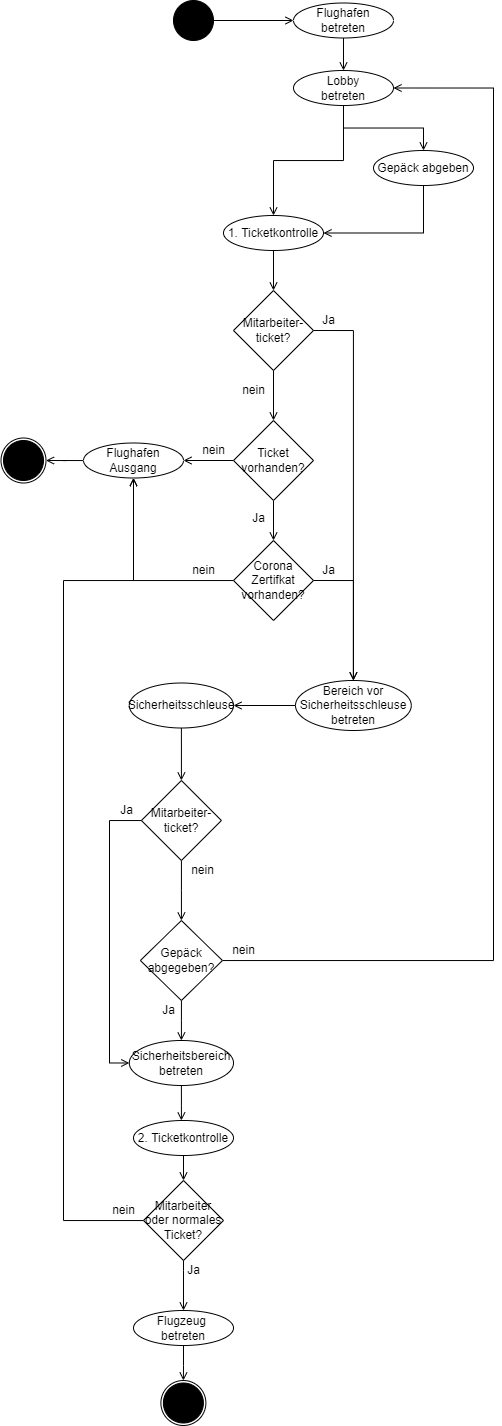

The diagram above was exported from draw.io. Its source (the exported page's mxGraphModel, read from the mxfile embedded in the PNG):
<mxGraphModel dx="1880" dy="591" grid="1" gridSize="10" guides="1" tooltips="1" connect="1" arrows="1" fold="1" page="1" pageScale="1" pageWidth="827" pageHeight="1169" math="0" shadow="0">
  <root>
    <mxCell id="0" />
    <mxCell id="1" parent="0" />
    <mxCell id="izBUywsGLH1dhhVEmzoe-52" value="" style="ellipse;whiteSpace=wrap;html=1;aspect=fixed;strokeColor=#000000;fillColor=#FFFFFF;gradientColor=none;" vertex="1" parent="1">
      <mxGeometry x="-102.5" y="617.5" width="45" height="45" as="geometry" />
    </mxCell>
    <mxCell id="izBUywsGLH1dhhVEmzoe-1" value="" style="ellipse;whiteSpace=wrap;html=1;aspect=fixed;strokeColor=#000000;gradientColor=none;fillColor=#000000;" vertex="1" parent="1">
      <mxGeometry x="70" y="180" width="40" height="40" as="geometry" />
    </mxCell>
    <mxCell id="izBUywsGLH1dhhVEmzoe-3" value="" style="endArrow=open;html=1;rounded=0;exitX=1;exitY=0.5;exitDx=0;exitDy=0;endFill=0;" edge="1" parent="1" source="izBUywsGLH1dhhVEmzoe-1">
      <mxGeometry width="50" height="50" relative="1" as="geometry">
        <mxPoint x="140" y="230" as="sourcePoint" />
        <mxPoint x="190" y="200" as="targetPoint" />
      </mxGeometry>
    </mxCell>
    <mxCell id="izBUywsGLH1dhhVEmzoe-34" style="edgeStyle=orthogonalEdgeStyle;rounded=0;orthogonalLoop=1;jettySize=auto;html=1;entryX=0.5;entryY=0;entryDx=0;entryDy=0;endArrow=open;endFill=0;" edge="1" parent="1" source="izBUywsGLH1dhhVEmzoe-4" target="izBUywsGLH1dhhVEmzoe-33">
      <mxGeometry relative="1" as="geometry" />
    </mxCell>
    <mxCell id="izBUywsGLH1dhhVEmzoe-4" value="Flughafen&lt;br&gt;betreten" style="ellipse;whiteSpace=wrap;html=1;strokeColor=#000000;fillColor=#FFFFFF;gradientColor=none;" vertex="1" parent="1">
      <mxGeometry x="190" y="182.5" width="100" height="35" as="geometry" />
    </mxCell>
    <mxCell id="izBUywsGLH1dhhVEmzoe-18" style="edgeStyle=orthogonalEdgeStyle;rounded=0;orthogonalLoop=1;jettySize=auto;html=1;entryX=1;entryY=0.5;entryDx=0;entryDy=0;endArrow=open;endFill=0;exitX=0.5;exitY=1;exitDx=0;exitDy=0;" edge="1" parent="1" source="izBUywsGLH1dhhVEmzoe-6" target="izBUywsGLH1dhhVEmzoe-9">
      <mxGeometry relative="1" as="geometry" />
    </mxCell>
    <mxCell id="izBUywsGLH1dhhVEmzoe-6" value="Gepäck abgeben" style="ellipse;whiteSpace=wrap;html=1;strokeColor=#000000;fillColor=#FFFFFF;gradientColor=none;" vertex="1" parent="1">
      <mxGeometry x="270" y="330" width="100" height="35" as="geometry" />
    </mxCell>
    <mxCell id="izBUywsGLH1dhhVEmzoe-19" style="edgeStyle=orthogonalEdgeStyle;rounded=0;orthogonalLoop=1;jettySize=auto;html=1;entryX=0.5;entryY=0;entryDx=0;entryDy=0;endArrow=open;endFill=0;" edge="1" parent="1" source="izBUywsGLH1dhhVEmzoe-9" target="izBUywsGLH1dhhVEmzoe-11">
      <mxGeometry relative="1" as="geometry" />
    </mxCell>
    <mxCell id="izBUywsGLH1dhhVEmzoe-9" value="1. Ticketkontrolle" style="ellipse;whiteSpace=wrap;html=1;strokeColor=#000000;fillColor=#FFFFFF;gradientColor=none;" vertex="1" parent="1">
      <mxGeometry x="120" y="395" width="100" height="35" as="geometry" />
    </mxCell>
    <mxCell id="izBUywsGLH1dhhVEmzoe-28" style="edgeStyle=orthogonalEdgeStyle;rounded=0;orthogonalLoop=1;jettySize=auto;html=1;entryX=0.5;entryY=0;entryDx=0;entryDy=0;endArrow=open;endFill=0;" edge="1" parent="1" source="izBUywsGLH1dhhVEmzoe-11" target="izBUywsGLH1dhhVEmzoe-38">
      <mxGeometry relative="1" as="geometry">
        <mxPoint x="170" y="590" as="targetPoint" />
      </mxGeometry>
    </mxCell>
    <mxCell id="izBUywsGLH1dhhVEmzoe-11" value="Mitarbeiter-ticket?" style="rhombus;whiteSpace=wrap;html=1;strokeColor=#000000;fillColor=#FFFFFF;gradientColor=none;" vertex="1" parent="1">
      <mxGeometry x="130" y="470" width="80" height="80" as="geometry" />
    </mxCell>
    <mxCell id="izBUywsGLH1dhhVEmzoe-25" value="nein" style="text;html=1;align=center;verticalAlign=middle;resizable=0;points=[];autosize=1;strokeColor=none;fillColor=none;" vertex="1" parent="1">
      <mxGeometry x="130" y="560" width="40" height="20" as="geometry" />
    </mxCell>
    <mxCell id="izBUywsGLH1dhhVEmzoe-60" style="edgeStyle=orthogonalEdgeStyle;rounded=0;orthogonalLoop=1;jettySize=auto;html=1;entryX=1;entryY=0.5;entryDx=0;entryDy=0;endArrow=open;endFill=0;" edge="1" parent="1" source="izBUywsGLH1dhhVEmzoe-31" target="izBUywsGLH1dhhVEmzoe-59">
      <mxGeometry relative="1" as="geometry" />
    </mxCell>
    <mxCell id="izBUywsGLH1dhhVEmzoe-31" value="Bereich vor Sicherheitsschleuse&lt;br&gt;betreten" style="ellipse;whiteSpace=wrap;html=1;strokeColor=#000000;fillColor=#FFFFFF;gradientColor=none;" vertex="1" parent="1">
      <mxGeometry x="192" y="860" width="115.79" height="50" as="geometry" />
    </mxCell>
    <mxCell id="izBUywsGLH1dhhVEmzoe-35" style="edgeStyle=orthogonalEdgeStyle;rounded=0;orthogonalLoop=1;jettySize=auto;html=1;entryX=0.5;entryY=0;entryDx=0;entryDy=0;endArrow=open;endFill=0;" edge="1" parent="1" source="izBUywsGLH1dhhVEmzoe-33" target="izBUywsGLH1dhhVEmzoe-6">
      <mxGeometry relative="1" as="geometry" />
    </mxCell>
    <mxCell id="izBUywsGLH1dhhVEmzoe-36" style="edgeStyle=orthogonalEdgeStyle;rounded=0;orthogonalLoop=1;jettySize=auto;html=1;entryX=0.5;entryY=0;entryDx=0;entryDy=0;endArrow=open;endFill=0;" edge="1" parent="1" source="izBUywsGLH1dhhVEmzoe-33" target="izBUywsGLH1dhhVEmzoe-9">
      <mxGeometry relative="1" as="geometry" />
    </mxCell>
    <mxCell id="izBUywsGLH1dhhVEmzoe-33" value="Lobby&lt;br&gt;betreten" style="ellipse;whiteSpace=wrap;html=1;strokeColor=#000000;fillColor=#FFFFFF;gradientColor=none;" vertex="1" parent="1">
      <mxGeometry x="190" y="250" width="100" height="35" as="geometry" />
    </mxCell>
    <mxCell id="izBUywsGLH1dhhVEmzoe-47" style="edgeStyle=orthogonalEdgeStyle;rounded=0;orthogonalLoop=1;jettySize=auto;html=1;entryX=1;entryY=0.5;entryDx=0;entryDy=0;endArrow=open;endFill=0;" edge="1" parent="1" source="izBUywsGLH1dhhVEmzoe-38" target="izBUywsGLH1dhhVEmzoe-46">
      <mxGeometry relative="1" as="geometry" />
    </mxCell>
    <mxCell id="izBUywsGLH1dhhVEmzoe-50" style="edgeStyle=orthogonalEdgeStyle;rounded=0;orthogonalLoop=1;jettySize=auto;html=1;endArrow=open;endFill=0;" edge="1" parent="1" source="izBUywsGLH1dhhVEmzoe-38">
      <mxGeometry relative="1" as="geometry">
        <mxPoint x="170" y="720" as="targetPoint" />
      </mxGeometry>
    </mxCell>
    <mxCell id="izBUywsGLH1dhhVEmzoe-38" value="Ticket vorhanden?" style="rhombus;whiteSpace=wrap;html=1;strokeColor=#000000;fillColor=#FFFFFF;gradientColor=none;" vertex="1" parent="1">
      <mxGeometry x="130" y="600" width="80" height="80" as="geometry" />
    </mxCell>
    <mxCell id="izBUywsGLH1dhhVEmzoe-40" value="Ja" style="text;html=1;align=center;verticalAlign=middle;resizable=0;points=[];autosize=1;strokeColor=none;fillColor=none;" vertex="1" parent="1">
      <mxGeometry x="210" y="490" width="30" height="20" as="geometry" />
    </mxCell>
    <mxCell id="izBUywsGLH1dhhVEmzoe-44" value="" style="ellipse;whiteSpace=wrap;html=1;aspect=fixed;strokeColor=#000000;gradientColor=none;fillColor=#000000;" vertex="1" parent="1">
      <mxGeometry x="-100" y="620" width="40" height="40" as="geometry" />
    </mxCell>
    <mxCell id="izBUywsGLH1dhhVEmzoe-48" style="edgeStyle=orthogonalEdgeStyle;rounded=0;orthogonalLoop=1;jettySize=auto;html=1;endArrow=open;endFill=0;entryX=1;entryY=0.5;entryDx=0;entryDy=0;" edge="1" parent="1" source="izBUywsGLH1dhhVEmzoe-46" target="izBUywsGLH1dhhVEmzoe-52">
      <mxGeometry relative="1" as="geometry">
        <mxPoint x="-50" y="640" as="targetPoint" />
        <Array as="points" />
      </mxGeometry>
    </mxCell>
    <mxCell id="izBUywsGLH1dhhVEmzoe-46" value="Flughafen Ausgang" style="ellipse;whiteSpace=wrap;html=1;strokeColor=#000000;fillColor=#FFFFFF;gradientColor=none;" vertex="1" parent="1">
      <mxGeometry x="-20" y="622.5" width="100" height="35" as="geometry" />
    </mxCell>
    <mxCell id="izBUywsGLH1dhhVEmzoe-49" value="nein" style="text;html=1;align=center;verticalAlign=middle;resizable=0;points=[];autosize=1;strokeColor=none;fillColor=none;" vertex="1" parent="1">
      <mxGeometry x="90" y="620" width="40" height="20" as="geometry" />
    </mxCell>
    <mxCell id="izBUywsGLH1dhhVEmzoe-51" value="Ja" style="text;html=1;align=center;verticalAlign=middle;resizable=0;points=[];autosize=1;strokeColor=none;fillColor=none;" vertex="1" parent="1">
      <mxGeometry x="140" y="687.5" width="30" height="20" as="geometry" />
    </mxCell>
    <mxCell id="izBUywsGLH1dhhVEmzoe-54" style="edgeStyle=orthogonalEdgeStyle;rounded=0;orthogonalLoop=1;jettySize=auto;html=1;endArrow=open;endFill=0;entryX=0.5;entryY=1;entryDx=0;entryDy=0;" edge="1" parent="1" source="izBUywsGLH1dhhVEmzoe-53" target="izBUywsGLH1dhhVEmzoe-46">
      <mxGeometry relative="1" as="geometry">
        <mxPoint x="50" y="790" as="targetPoint" />
      </mxGeometry>
    </mxCell>
    <mxCell id="izBUywsGLH1dhhVEmzoe-53" value="Corona Zertifkat&lt;br&gt;vorhanden?" style="rhombus;whiteSpace=wrap;html=1;strokeColor=#000000;fillColor=#FFFFFF;gradientColor=none;" vertex="1" parent="1">
      <mxGeometry x="130" y="720" width="80" height="80" as="geometry" />
    </mxCell>
    <mxCell id="izBUywsGLH1dhhVEmzoe-55" value="nein" style="text;html=1;align=center;verticalAlign=middle;resizable=0;points=[];autosize=1;strokeColor=none;fillColor=none;" vertex="1" parent="1">
      <mxGeometry x="80" y="740" width="40" height="20" as="geometry" />
    </mxCell>
    <mxCell id="izBUywsGLH1dhhVEmzoe-56" value="Ja" style="text;html=1;align=center;verticalAlign=middle;resizable=0;points=[];autosize=1;strokeColor=none;fillColor=none;" vertex="1" parent="1">
      <mxGeometry x="210" y="740" width="30" height="20" as="geometry" />
    </mxCell>
    <mxCell id="izBUywsGLH1dhhVEmzoe-57" style="edgeStyle=orthogonalEdgeStyle;rounded=0;orthogonalLoop=1;jettySize=auto;html=1;endArrow=open;endFill=0;exitX=1;exitY=0.5;exitDx=0;exitDy=0;entryX=0.5;entryY=0;entryDx=0;entryDy=0;" edge="1" parent="1" source="izBUywsGLH1dhhVEmzoe-11" target="izBUywsGLH1dhhVEmzoe-31">
      <mxGeometry relative="1" as="geometry">
        <mxPoint x="180" y="560" as="sourcePoint" />
        <mxPoint x="250" y="640" as="targetPoint" />
        <Array as="points">
          <mxPoint x="250" y="510" />
        </Array>
      </mxGeometry>
    </mxCell>
    <mxCell id="izBUywsGLH1dhhVEmzoe-58" style="edgeStyle=orthogonalEdgeStyle;rounded=0;orthogonalLoop=1;jettySize=auto;html=1;endArrow=open;endFill=0;exitX=1;exitY=0.5;exitDx=0;exitDy=0;entryX=0.5;entryY=0;entryDx=0;entryDy=0;" edge="1" parent="1" source="izBUywsGLH1dhhVEmzoe-53" target="izBUywsGLH1dhhVEmzoe-31">
      <mxGeometry relative="1" as="geometry">
        <mxPoint x="270" y="590" as="sourcePoint" />
        <mxPoint x="230" y="830" as="targetPoint" />
        <Array as="points">
          <mxPoint x="250" y="760" />
        </Array>
      </mxGeometry>
    </mxCell>
    <mxCell id="izBUywsGLH1dhhVEmzoe-76" style="edgeStyle=orthogonalEdgeStyle;rounded=0;orthogonalLoop=1;jettySize=auto;html=1;entryX=0.5;entryY=0;entryDx=0;entryDy=0;endArrow=open;endFill=0;" edge="1" parent="1" source="izBUywsGLH1dhhVEmzoe-59" target="izBUywsGLH1dhhVEmzoe-74">
      <mxGeometry relative="1" as="geometry" />
    </mxCell>
    <mxCell id="izBUywsGLH1dhhVEmzoe-59" value="Sicherheitsschleuse" style="ellipse;whiteSpace=wrap;html=1;strokeColor=#000000;fillColor=#FFFFFF;gradientColor=none;" vertex="1" parent="1">
      <mxGeometry x="25.79" y="862.5" width="104.21" height="45" as="geometry" />
    </mxCell>
    <mxCell id="izBUywsGLH1dhhVEmzoe-64" style="edgeStyle=orthogonalEdgeStyle;rounded=0;orthogonalLoop=1;jettySize=auto;html=1;endArrow=open;endFill=0;entryX=1;entryY=0.5;entryDx=0;entryDy=0;" edge="1" parent="1" source="izBUywsGLH1dhhVEmzoe-62" target="izBUywsGLH1dhhVEmzoe-33">
      <mxGeometry relative="1" as="geometry">
        <mxPoint x="390" y="270" as="targetPoint" />
        <Array as="points">
          <mxPoint x="390" y="1140" />
          <mxPoint x="390" y="268" />
        </Array>
      </mxGeometry>
    </mxCell>
    <mxCell id="izBUywsGLH1dhhVEmzoe-67" style="edgeStyle=orthogonalEdgeStyle;rounded=0;orthogonalLoop=1;jettySize=auto;html=1;endArrow=open;endFill=0;" edge="1" parent="1" source="izBUywsGLH1dhhVEmzoe-62">
      <mxGeometry relative="1" as="geometry">
        <mxPoint x="77.89999999999986" y="1220" as="targetPoint" />
      </mxGeometry>
    </mxCell>
    <mxCell id="izBUywsGLH1dhhVEmzoe-62" value="Gepäck abgegeben?" style="rhombus;whiteSpace=wrap;html=1;strokeColor=#000000;fillColor=#FFFFFF;gradientColor=none;" vertex="1" parent="1">
      <mxGeometry x="36.85" y="1100" width="82.1" height="80" as="geometry" />
    </mxCell>
    <mxCell id="izBUywsGLH1dhhVEmzoe-66" value="nein" style="text;html=1;align=center;verticalAlign=middle;resizable=0;points=[];autosize=1;strokeColor=none;fillColor=none;" vertex="1" parent="1">
      <mxGeometry x="120" y="1120" width="40" height="20" as="geometry" />
    </mxCell>
    <mxCell id="izBUywsGLH1dhhVEmzoe-68" value="Ja" style="text;html=1;align=center;verticalAlign=middle;resizable=0;points=[];autosize=1;strokeColor=none;fillColor=none;" vertex="1" parent="1">
      <mxGeometry x="49.99999999999999" y="1180" width="30" height="20" as="geometry" />
    </mxCell>
    <mxCell id="izBUywsGLH1dhhVEmzoe-71" style="edgeStyle=orthogonalEdgeStyle;rounded=0;orthogonalLoop=1;jettySize=auto;html=1;entryX=0.5;entryY=0;entryDx=0;entryDy=0;endArrow=open;endFill=0;" edge="1" parent="1" source="izBUywsGLH1dhhVEmzoe-69">
      <mxGeometry relative="1" as="geometry">
        <mxPoint x="77.8900000000001" y="1300" as="targetPoint" />
      </mxGeometry>
    </mxCell>
    <mxCell id="izBUywsGLH1dhhVEmzoe-69" value="Sicherheitsbereich&lt;br&gt;betreten" style="ellipse;whiteSpace=wrap;html=1;strokeColor=#000000;fillColor=#FFFFFF;gradientColor=none;" vertex="1" parent="1">
      <mxGeometry x="25.79" y="1220" width="104.21" height="45" as="geometry" />
    </mxCell>
    <mxCell id="izBUywsGLH1dhhVEmzoe-91" style="edgeStyle=orthogonalEdgeStyle;rounded=0;orthogonalLoop=1;jettySize=auto;html=1;endArrow=open;endFill=0;" edge="1" parent="1" source="izBUywsGLH1dhhVEmzoe-72" target="izBUywsGLH1dhhVEmzoe-82">
      <mxGeometry relative="1" as="geometry" />
    </mxCell>
    <mxCell id="izBUywsGLH1dhhVEmzoe-72" value="2. Ticketkontrolle" style="ellipse;whiteSpace=wrap;html=1;strokeColor=#000000;fillColor=#FFFFFF;gradientColor=none;" vertex="1" parent="1">
      <mxGeometry x="30" y="1300" width="100" height="35" as="geometry" />
    </mxCell>
    <mxCell id="izBUywsGLH1dhhVEmzoe-75" style="edgeStyle=orthogonalEdgeStyle;rounded=0;orthogonalLoop=1;jettySize=auto;html=1;endArrow=open;endFill=0;" edge="1" parent="1" source="izBUywsGLH1dhhVEmzoe-74" target="izBUywsGLH1dhhVEmzoe-62">
      <mxGeometry relative="1" as="geometry" />
    </mxCell>
    <mxCell id="izBUywsGLH1dhhVEmzoe-79" style="edgeStyle=orthogonalEdgeStyle;rounded=0;orthogonalLoop=1;jettySize=auto;html=1;entryX=0;entryY=0.5;entryDx=0;entryDy=0;endArrow=open;endFill=0;" edge="1" parent="1" source="izBUywsGLH1dhhVEmzoe-74" target="izBUywsGLH1dhhVEmzoe-69">
      <mxGeometry relative="1" as="geometry">
        <Array as="points">
          <mxPoint x="6" y="1000" />
          <mxPoint x="6" y="1243" />
        </Array>
      </mxGeometry>
    </mxCell>
    <mxCell id="izBUywsGLH1dhhVEmzoe-74" value="Mitarbeiter-ticket?" style="rhombus;whiteSpace=wrap;html=1;strokeColor=#000000;fillColor=#FFFFFF;gradientColor=none;" vertex="1" parent="1">
      <mxGeometry x="37.89999999999998" y="960" width="80" height="80" as="geometry" />
    </mxCell>
    <mxCell id="izBUywsGLH1dhhVEmzoe-78" value="nein" style="text;html=1;align=center;verticalAlign=middle;resizable=0;points=[];autosize=1;strokeColor=none;fillColor=none;" vertex="1" parent="1">
      <mxGeometry x="78.95" y="1040" width="40" height="20" as="geometry" />
    </mxCell>
    <mxCell id="izBUywsGLH1dhhVEmzoe-80" value="Ja" style="text;html=1;align=center;verticalAlign=middle;resizable=0;points=[];autosize=1;strokeColor=none;fillColor=none;" vertex="1" parent="1">
      <mxGeometry x="7.9" y="980" width="30" height="20" as="geometry" />
    </mxCell>
    <mxCell id="izBUywsGLH1dhhVEmzoe-81" style="edgeStyle=orthogonalEdgeStyle;rounded=0;orthogonalLoop=1;jettySize=auto;html=1;endArrow=open;endFill=0;entryX=0.5;entryY=1;entryDx=0;entryDy=0;" edge="1" parent="1" source="izBUywsGLH1dhhVEmzoe-82" target="izBUywsGLH1dhhVEmzoe-46">
      <mxGeometry relative="1" as="geometry">
        <mxPoint x="30" y="660" as="targetPoint" />
        <Array as="points">
          <mxPoint x="-40" y="1400" />
          <mxPoint x="-40" y="760" />
          <mxPoint x="30" y="760" />
        </Array>
      </mxGeometry>
    </mxCell>
    <mxCell id="izBUywsGLH1dhhVEmzoe-82" value="Mitarbeiter oder normales Ticket?" style="rhombus;whiteSpace=wrap;html=1;strokeColor=#000000;fillColor=#FFFFFF;gradientColor=none;" vertex="1" parent="1">
      <mxGeometry x="40" y="1360" width="80" height="80" as="geometry" />
    </mxCell>
    <mxCell id="izBUywsGLH1dhhVEmzoe-83" value="nein" style="text;html=1;align=center;verticalAlign=middle;resizable=0;points=[];autosize=1;strokeColor=none;fillColor=none;" vertex="1" parent="1">
      <mxGeometry y="1380" width="40" height="20" as="geometry" />
    </mxCell>
    <mxCell id="izBUywsGLH1dhhVEmzoe-86" value="Ja" style="text;html=1;align=center;verticalAlign=middle;resizable=0;points=[];autosize=1;strokeColor=none;fillColor=none;" vertex="1" parent="1">
      <mxGeometry x="75" y="1440" width="30" height="20" as="geometry" />
    </mxCell>
    <mxCell id="izBUywsGLH1dhhVEmzoe-96" style="edgeStyle=orthogonalEdgeStyle;rounded=0;orthogonalLoop=1;jettySize=auto;html=1;entryX=0.5;entryY=0;entryDx=0;entryDy=0;endArrow=open;endFill=0;" edge="1" parent="1" source="izBUywsGLH1dhhVEmzoe-92" target="izBUywsGLH1dhhVEmzoe-94">
      <mxGeometry relative="1" as="geometry" />
    </mxCell>
    <mxCell id="izBUywsGLH1dhhVEmzoe-92" value="Flugzeug&amp;nbsp;&lt;br&gt;betreten" style="ellipse;whiteSpace=wrap;html=1;strokeColor=#000000;fillColor=#FFFFFF;gradientColor=none;" vertex="1" parent="1">
      <mxGeometry x="30" y="1490" width="100" height="35" as="geometry" />
    </mxCell>
    <mxCell id="izBUywsGLH1dhhVEmzoe-93" style="edgeStyle=orthogonalEdgeStyle;rounded=0;orthogonalLoop=1;jettySize=auto;html=1;entryX=0.5;entryY=0;entryDx=0;entryDy=0;endArrow=open;endFill=0;exitX=0.5;exitY=1;exitDx=0;exitDy=0;" edge="1" parent="1" source="izBUywsGLH1dhhVEmzoe-82" target="izBUywsGLH1dhhVEmzoe-92">
      <mxGeometry relative="1" as="geometry">
        <mxPoint x="79.99499999999998" y="1440" as="sourcePoint" />
        <mxPoint x="79.99000000000032" y="1475" as="targetPoint" />
        <Array as="points">
          <mxPoint x="80" y="1450" />
          <mxPoint x="80" y="1450" />
        </Array>
      </mxGeometry>
    </mxCell>
    <mxCell id="izBUywsGLH1dhhVEmzoe-94" value="" style="ellipse;whiteSpace=wrap;html=1;aspect=fixed;strokeColor=#000000;fillColor=#FFFFFF;gradientColor=none;" vertex="1" parent="1">
      <mxGeometry x="57.38999999999999" y="1560" width="45" height="45" as="geometry" />
    </mxCell>
    <mxCell id="izBUywsGLH1dhhVEmzoe-95" value="" style="ellipse;whiteSpace=wrap;html=1;aspect=fixed;strokeColor=#000000;gradientColor=none;fillColor=#000000;" vertex="1" parent="1">
      <mxGeometry x="59.88999999999999" y="1562.5" width="40" height="40" as="geometry" />
    </mxCell>
  </root>
</mxGraphModel>